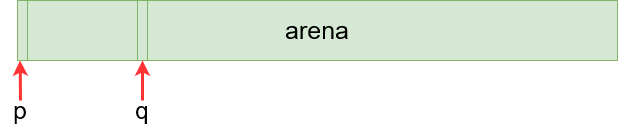

The diagram above was exported from draw.io. Its source (the exported page's mxGraphModel, read from the mxfile embedded in the PNG):
<mxGraphModel dx="782" dy="551" grid="1" gridSize="10" guides="1" tooltips="1" connect="1" arrows="1" fold="1" page="1" pageScale="1" pageWidth="827" pageHeight="1169" math="0" shadow="0">
  <root>
    <mxCell id="0" />
    <mxCell id="1" parent="0" />
    <mxCell id="hd8Gem8LRDf5dcg6bnps-28" value="&lt;font style=&quot;font-size: 25px&quot;&gt;arena&lt;/font&gt;" style="rounded=0;whiteSpace=wrap;html=1;fillColor=#d5e8d4;strokeColor=#82b366;" vertex="1" parent="1">
      <mxGeometry x="150" y="300" width="600" height="60" as="geometry" />
    </mxCell>
    <mxCell id="hd8Gem8LRDf5dcg6bnps-34" style="edgeStyle=orthogonalEdgeStyle;jumpStyle=gap;orthogonalLoop=1;jettySize=auto;html=1;exitX=0.5;exitY=0;exitDx=0;exitDy=0;entryX=0.25;entryY=1;entryDx=0;entryDy=0;strokeColor=#FF3333;strokeWidth=3;rounded=0;" edge="1" parent="1" source="hd8Gem8LRDf5dcg6bnps-31" target="hd8Gem8LRDf5dcg6bnps-33">
      <mxGeometry relative="1" as="geometry" />
    </mxCell>
    <mxCell id="hd8Gem8LRDf5dcg6bnps-31" value="&lt;font style=&quot;font-size: 25px&quot;&gt;p&lt;/font&gt;" style="text;html=1;strokeColor=none;fillColor=none;align=center;verticalAlign=middle;whiteSpace=wrap;rounded=0;" vertex="1" parent="1">
      <mxGeometry x="133" y="400" width="40" height="20" as="geometry" />
    </mxCell>
    <mxCell id="hd8Gem8LRDf5dcg6bnps-33" value="" style="rounded=0;whiteSpace=wrap;html=1;fillColor=#d5e8d4;strokeColor=#82b366;" vertex="1" parent="1">
      <mxGeometry x="150" y="300" width="10" height="60" as="geometry" />
    </mxCell>
    <mxCell id="hd8Gem8LRDf5dcg6bnps-35" value="" style="rounded=0;whiteSpace=wrap;html=1;fillColor=#d5e8d4;strokeColor=#82b366;" vertex="1" parent="1">
      <mxGeometry x="270" y="300" width="10" height="60" as="geometry" />
    </mxCell>
    <mxCell id="hd8Gem8LRDf5dcg6bnps-37" style="edgeStyle=orthogonalEdgeStyle;rounded=0;jumpStyle=gap;orthogonalLoop=1;jettySize=auto;html=1;exitX=0.5;exitY=0;exitDx=0;exitDy=0;entryX=0.5;entryY=1;entryDx=0;entryDy=0;strokeColor=#FF3333;strokeWidth=3;" edge="1" parent="1" source="hd8Gem8LRDf5dcg6bnps-36" target="hd8Gem8LRDf5dcg6bnps-35">
      <mxGeometry relative="1" as="geometry" />
    </mxCell>
    <mxCell id="hd8Gem8LRDf5dcg6bnps-36" value="&lt;font style=&quot;font-size: 24px&quot;&gt;q&lt;/font&gt;" style="text;html=1;strokeColor=none;fillColor=none;align=center;verticalAlign=middle;whiteSpace=wrap;rounded=0;" vertex="1" parent="1">
      <mxGeometry x="255" y="400" width="40" height="20" as="geometry" />
    </mxCell>
  </root>
</mxGraphModel>